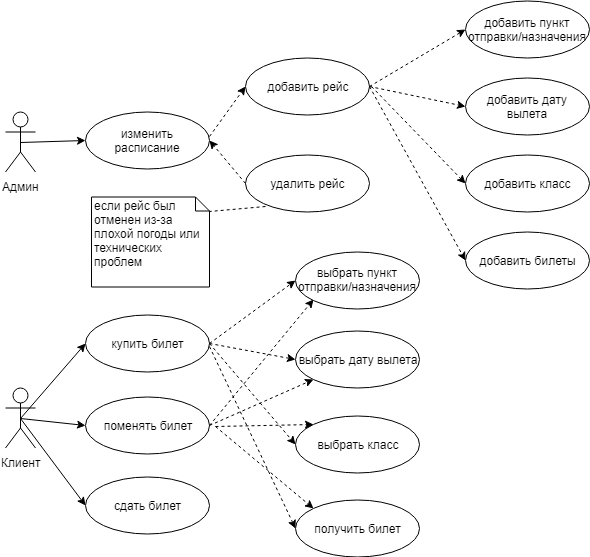

The diagram above was exported from draw.io. Its source (the exported page's mxGraphModel, read from the mxfile embedded in the PNG):
<mxGraphModel dx="1010" dy="533" grid="1" gridSize="10" guides="1" tooltips="1" connect="1" arrows="1" fold="1" page="1" pageScale="1" pageWidth="827" pageHeight="1169" math="0" shadow="0">
  <root>
    <mxCell id="0" />
    <mxCell id="1" parent="0" />
    <mxCell id="ToukVP8e9WSicqR4VsXN-10" value="Админ" style="shape=umlActor;verticalLabelPosition=bottom;labelBackgroundColor=#ffffff;verticalAlign=top;html=1;" parent="1" vertex="1">
      <mxGeometry x="10" y="125.5" width="30" height="60" as="geometry" />
    </mxCell>
    <mxCell id="ToukVP8e9WSicqR4VsXN-12" value="Клиент" style="shape=umlActor;verticalLabelPosition=bottom;labelBackgroundColor=#ffffff;verticalAlign=top;html=1;" parent="1" vertex="1">
      <mxGeometry x="10" y="401.5" width="30" height="60" as="geometry" />
    </mxCell>
    <mxCell id="ToukVP8e9WSicqR4VsXN-13" value="поменять билет" style="ellipse;whiteSpace=wrap;html=1;fontSize=12;" parent="1" vertex="1">
      <mxGeometry x="90" y="410" width="124" height="57" as="geometry" />
    </mxCell>
    <mxCell id="ToukVP8e9WSicqR4VsXN-16" value="выбрать дату вылета" style="ellipse;whiteSpace=wrap;html=1;fontSize=12;" parent="1" vertex="1">
      <mxGeometry x="300" y="344.5" width="124" height="57" as="geometry" />
    </mxCell>
    <mxCell id="ToukVP8e9WSicqR4VsXN-17" value="выбрать класс" style="ellipse;whiteSpace=wrap;html=1;fontSize=12;" parent="1" vertex="1">
      <mxGeometry x="300" y="429" width="124" height="57" as="geometry" />
    </mxCell>
    <mxCell id="ToukVP8e9WSicqR4VsXN-18" value="выбрать пункт отправки/назначения" style="ellipse;whiteSpace=wrap;html=1;fontSize=12;" parent="1" vertex="1">
      <mxGeometry x="300" y="265" width="124" height="57" as="geometry" />
    </mxCell>
    <mxCell id="ToukVP8e9WSicqR4VsXN-19" value="добавить рейс" style="ellipse;whiteSpace=wrap;html=1;fontSize=12;" parent="1" vertex="1">
      <mxGeometry x="250" y="71.5" width="124" height="57" as="geometry" />
    </mxCell>
    <mxCell id="ToukVP8e9WSicqR4VsXN-20" value="изменить расписание" style="ellipse;whiteSpace=wrap;html=1;fontSize=12;" parent="1" vertex="1">
      <mxGeometry x="90" y="125.5" width="124" height="57" as="geometry" />
    </mxCell>
    <mxCell id="ToukVP8e9WSicqR4VsXN-21" value="сдать билет" style="ellipse;whiteSpace=wrap;html=1;fontSize=12;" parent="1" vertex="1">
      <mxGeometry x="90" y="490" width="124" height="57" as="geometry" />
    </mxCell>
    <mxCell id="ToukVP8e9WSicqR4VsXN-22" value="получить билет" style="ellipse;whiteSpace=wrap;html=1;fontSize=12;" parent="1" vertex="1">
      <mxGeometry x="300" y="513" width="124" height="57" as="geometry" />
    </mxCell>
    <mxCell id="ToukVP8e9WSicqR4VsXN-23" value="купить билет" style="ellipse;whiteSpace=wrap;html=1;fontSize=12;" parent="1" vertex="1">
      <mxGeometry x="90" y="328.5" width="124" height="57" as="geometry" />
    </mxCell>
    <mxCell id="ToukVP8e9WSicqR4VsXN-36" value="" style="endArrow=classic;html=1;fontSize=12;exitX=0.5;exitY=0.5;exitDx=0;exitDy=0;exitPerimeter=0;entryX=0;entryY=0.5;entryDx=0;entryDy=0;" parent="1" source="ToukVP8e9WSicqR4VsXN-12" target="ToukVP8e9WSicqR4VsXN-23" edge="1">
      <mxGeometry width="50" height="50" relative="1" as="geometry">
        <mxPoint x="10" y="680" as="sourcePoint" />
        <mxPoint x="60" y="630" as="targetPoint" />
      </mxGeometry>
    </mxCell>
    <mxCell id="ToukVP8e9WSicqR4VsXN-37" value="" style="endArrow=classic;html=1;fontSize=12;entryX=0;entryY=0.5;entryDx=0;entryDy=0;exitX=0.5;exitY=0.5;exitDx=0;exitDy=0;exitPerimeter=0;" parent="1" source="ToukVP8e9WSicqR4VsXN-12" target="ToukVP8e9WSicqR4VsXN-13" edge="1">
      <mxGeometry width="50" height="50" relative="1" as="geometry">
        <mxPoint x="10" y="680" as="sourcePoint" />
        <mxPoint x="60" y="630" as="targetPoint" />
      </mxGeometry>
    </mxCell>
    <mxCell id="ToukVP8e9WSicqR4VsXN-38" value="" style="endArrow=classic;html=1;fontSize=12;exitX=0.5;exitY=0.5;exitDx=0;exitDy=0;exitPerimeter=0;entryX=0;entryY=0.5;entryDx=0;entryDy=0;" parent="1" source="ToukVP8e9WSicqR4VsXN-12" target="ToukVP8e9WSicqR4VsXN-21" edge="1">
      <mxGeometry width="50" height="50" relative="1" as="geometry">
        <mxPoint x="10" y="680" as="sourcePoint" />
        <mxPoint x="60" y="630" as="targetPoint" />
      </mxGeometry>
    </mxCell>
    <mxCell id="ToukVP8e9WSicqR4VsXN-39" value="" style="endArrow=classic;html=1;fontSize=12;entryX=0;entryY=0.5;entryDx=0;entryDy=0;exitX=0.5;exitY=0.5;exitDx=0;exitDy=0;exitPerimeter=0;" parent="1" source="ToukVP8e9WSicqR4VsXN-10" target="ToukVP8e9WSicqR4VsXN-20" edge="1">
      <mxGeometry width="50" height="50" relative="1" as="geometry">
        <mxPoint x="10" y="680" as="sourcePoint" />
        <mxPoint x="60" y="630" as="targetPoint" />
      </mxGeometry>
    </mxCell>
    <mxCell id="ToukVP8e9WSicqR4VsXN-47" value="" style="endArrow=classic;dashed=1;html=1;fontSize=12;entryX=0;entryY=0.5;entryDx=0;entryDy=0;endFill=1;" parent="1" target="ToukVP8e9WSicqR4VsXN-19" edge="1">
      <mxGeometry width="50" height="50" relative="1" as="geometry">
        <mxPoint x="214" y="150" as="sourcePoint" />
        <mxPoint x="264" y="100" as="targetPoint" />
      </mxGeometry>
    </mxCell>
    <mxCell id="ToukVP8e9WSicqR4VsXN-49" value="" style="endArrow=classic;dashed=1;html=1;fontSize=12;entryX=0;entryY=0.5;entryDx=0;entryDy=0;exitX=1;exitY=0.5;exitDx=0;exitDy=0;endFill=1;" parent="1" source="ToukVP8e9WSicqR4VsXN-23" target="ToukVP8e9WSicqR4VsXN-18" edge="1">
      <mxGeometry width="50" height="50" relative="1" as="geometry">
        <mxPoint x="224" y="160" as="sourcePoint" />
        <mxPoint x="260" y="110" as="targetPoint" />
      </mxGeometry>
    </mxCell>
    <mxCell id="ToukVP8e9WSicqR4VsXN-51" value="" style="endArrow=classic;dashed=1;html=1;fontSize=12;entryX=0;entryY=0.5;entryDx=0;entryDy=0;exitX=1;exitY=0.5;exitDx=0;exitDy=0;endFill=1;" parent="1" source="ToukVP8e9WSicqR4VsXN-23" target="ToukVP8e9WSicqR4VsXN-16" edge="1">
      <mxGeometry width="50" height="50" relative="1" as="geometry">
        <mxPoint x="224" y="367" as="sourcePoint" />
        <mxPoint x="310" y="304" as="targetPoint" />
      </mxGeometry>
    </mxCell>
    <mxCell id="ToukVP8e9WSicqR4VsXN-52" value="" style="endArrow=classic;dashed=1;html=1;fontSize=12;entryX=0;entryY=0.5;entryDx=0;entryDy=0;exitX=1;exitY=0.5;exitDx=0;exitDy=0;endFill=1;" parent="1" source="ToukVP8e9WSicqR4VsXN-23" target="ToukVP8e9WSicqR4VsXN-17" edge="1">
      <mxGeometry width="50" height="50" relative="1" as="geometry">
        <mxPoint x="224" y="367" as="sourcePoint" />
        <mxPoint x="310" y="383" as="targetPoint" />
      </mxGeometry>
    </mxCell>
    <mxCell id="ToukVP8e9WSicqR4VsXN-53" value="" style="endArrow=classic;dashed=1;html=1;fontSize=12;entryX=0;entryY=0.5;entryDx=0;entryDy=0;endFill=1;" parent="1" target="ToukVP8e9WSicqR4VsXN-22" edge="1">
      <mxGeometry width="50" height="50" relative="1" as="geometry">
        <mxPoint x="214" y="360" as="sourcePoint" />
        <mxPoint x="300" y="493" as="targetPoint" />
      </mxGeometry>
    </mxCell>
    <mxCell id="ToukVP8e9WSicqR4VsXN-55" value="добавить билеты" style="ellipse;whiteSpace=wrap;html=1;fontSize=12;" parent="1" vertex="1">
      <mxGeometry x="470" y="245.5" width="124" height="57" as="geometry" />
    </mxCell>
    <mxCell id="ToukVP8e9WSicqR4VsXN-56" value="" style="endArrow=classic;dashed=1;html=1;fontSize=12;entryX=0;entryY=0.5;entryDx=0;entryDy=0;exitX=1;exitY=0.5;exitDx=0;exitDy=0;endFill=1;" parent="1" source="ToukVP8e9WSicqR4VsXN-19" target="ToukVP8e9WSicqR4VsXN-55" edge="1">
      <mxGeometry width="50" height="50" relative="1" as="geometry">
        <mxPoint x="380" y="100" as="sourcePoint" />
        <mxPoint x="430" y="71.5" as="targetPoint" />
      </mxGeometry>
    </mxCell>
    <mxCell id="sj-R1uJnZhzpT3gy7dt4-1" value="удалить рейс" style="ellipse;whiteSpace=wrap;html=1;fontSize=12;" parent="1" vertex="1">
      <mxGeometry x="250" y="168.5" width="124" height="57" as="geometry" />
    </mxCell>
    <mxCell id="sj-R1uJnZhzpT3gy7dt4-2" value="" style="endArrow=classic;dashed=1;html=1;entryX=1;entryY=0.5;entryDx=0;entryDy=0;exitX=0;exitY=0.5;exitDx=0;exitDy=0;endFill=1;" parent="1" source="sj-R1uJnZhzpT3gy7dt4-1" target="ToukVP8e9WSicqR4VsXN-20" edge="1">
      <mxGeometry width="50" height="50" relative="1" as="geometry">
        <mxPoint x="152" y="260" as="sourcePoint" />
        <mxPoint x="202" y="210" as="targetPoint" />
        <Array as="points" />
      </mxGeometry>
    </mxCell>
    <mxCell id="sj-R1uJnZhzpT3gy7dt4-4" value="если рейс был отменен из-за плохой погоды или технических проблем" style="shape=note;whiteSpace=wrap;html=1;size=14;verticalAlign=top;align=left;spacingTop=-6;fillColor=#FFFFFF;" parent="1" vertex="1">
      <mxGeometry x="96" y="210.5" width="118" height="90" as="geometry" />
    </mxCell>
    <mxCell id="sj-R1uJnZhzpT3gy7dt4-5" value="" style="endArrow=none;dashed=1;html=1;entryX=0;entryY=0;entryDx=118;entryDy=14;entryPerimeter=0;" parent="1" target="sj-R1uJnZhzpT3gy7dt4-4" edge="1">
      <mxGeometry width="50" height="50" relative="1" as="geometry">
        <mxPoint x="270" y="220" as="sourcePoint" />
        <mxPoint x="463" y="182.5" as="targetPoint" />
      </mxGeometry>
    </mxCell>
    <mxCell id="sj-R1uJnZhzpT3gy7dt4-6" value="" style="endArrow=classic;dashed=1;html=1;exitX=1;exitY=0.5;exitDx=0;exitDy=0;entryX=0;entryY=1;entryDx=0;entryDy=0;endFill=1;" parent="1" source="ToukVP8e9WSicqR4VsXN-13" target="ToukVP8e9WSicqR4VsXN-18" edge="1">
      <mxGeometry width="50" height="50" relative="1" as="geometry">
        <mxPoint x="214" y="538" as="sourcePoint" />
        <mxPoint x="264" y="488" as="targetPoint" />
      </mxGeometry>
    </mxCell>
    <mxCell id="sj-R1uJnZhzpT3gy7dt4-7" value="" style="endArrow=classic;dashed=1;html=1;exitX=1;exitY=0.5;exitDx=0;exitDy=0;entryX=0;entryY=1;entryDx=0;entryDy=0;endFill=1;" parent="1" source="ToukVP8e9WSicqR4VsXN-13" target="ToukVP8e9WSicqR4VsXN-16" edge="1">
      <mxGeometry width="50" height="50" relative="1" as="geometry">
        <mxPoint x="225" y="507.5" as="sourcePoint" />
        <mxPoint x="275" y="457.5" as="targetPoint" />
      </mxGeometry>
    </mxCell>
    <mxCell id="sj-R1uJnZhzpT3gy7dt4-8" value="" style="endArrow=classic;dashed=1;html=1;entryX=0;entryY=0;entryDx=0;entryDy=0;endFill=1;" parent="1" target="ToukVP8e9WSicqR4VsXN-17" edge="1">
      <mxGeometry width="50" height="50" relative="1" as="geometry">
        <mxPoint x="220" y="440" as="sourcePoint" />
        <mxPoint x="290" y="450" as="targetPoint" />
      </mxGeometry>
    </mxCell>
    <mxCell id="sj-R1uJnZhzpT3gy7dt4-9" value="" style="endArrow=classic;dashed=1;html=1;entryX=0;entryY=0;entryDx=0;entryDy=0;endFill=1;" parent="1" target="ToukVP8e9WSicqR4VsXN-22" edge="1">
      <mxGeometry width="50" height="50" relative="1" as="geometry">
        <mxPoint x="220" y="440" as="sourcePoint" />
        <mxPoint x="255" y="520" as="targetPoint" />
      </mxGeometry>
    </mxCell>
    <mxCell id="TWdrpA08iNuUtXIQzm4Y-1" value="добавить пункт отправки/назначения" style="ellipse;whiteSpace=wrap;html=1;fontSize=12;" parent="1" vertex="1">
      <mxGeometry x="470" y="14.5" width="124" height="57" as="geometry" />
    </mxCell>
    <mxCell id="TWdrpA08iNuUtXIQzm4Y-2" value="добавить дату вылета" style="ellipse;whiteSpace=wrap;html=1;fontSize=12;" parent="1" vertex="1">
      <mxGeometry x="470" y="91.5" width="124" height="57" as="geometry" />
    </mxCell>
    <mxCell id="TWdrpA08iNuUtXIQzm4Y-3" value="добавить класс" style="ellipse;whiteSpace=wrap;html=1;fontSize=12;" parent="1" vertex="1">
      <mxGeometry x="470" y="168.5" width="124" height="57" as="geometry" />
    </mxCell>
    <mxCell id="TWdrpA08iNuUtXIQzm4Y-4" value="" style="endArrow=classic;dashed=1;html=1;fontSize=12;entryX=0;entryY=0.5;entryDx=0;entryDy=0;endFill=1;exitX=1;exitY=0.5;exitDx=0;exitDy=0;" parent="1" source="ToukVP8e9WSicqR4VsXN-19" target="TWdrpA08iNuUtXIQzm4Y-1" edge="1">
      <mxGeometry width="50" height="50" relative="1" as="geometry">
        <mxPoint x="224" y="160" as="sourcePoint" />
        <mxPoint x="260" y="110" as="targetPoint" />
      </mxGeometry>
    </mxCell>
    <mxCell id="TWdrpA08iNuUtXIQzm4Y-5" value="" style="endArrow=classic;dashed=1;html=1;fontSize=12;entryX=0;entryY=0.5;entryDx=0;entryDy=0;endFill=1;exitX=1;exitY=0.5;exitDx=0;exitDy=0;" parent="1" source="ToukVP8e9WSicqR4VsXN-19" target="TWdrpA08iNuUtXIQzm4Y-2" edge="1">
      <mxGeometry width="50" height="50" relative="1" as="geometry">
        <mxPoint x="366" y="90" as="sourcePoint" />
        <mxPoint x="460" y="53" as="targetPoint" />
      </mxGeometry>
    </mxCell>
    <mxCell id="TWdrpA08iNuUtXIQzm4Y-6" value="" style="endArrow=classic;dashed=1;html=1;fontSize=12;entryX=0;entryY=0.5;entryDx=0;entryDy=0;endFill=1;exitX=1;exitY=0;exitDx=0;exitDy=0;" parent="1" target="TWdrpA08iNuUtXIQzm4Y-3" edge="1">
      <mxGeometry width="50" height="50" relative="1" as="geometry">
        <mxPoint x="376" y="100" as="sourcePoint" />
        <mxPoint x="470" y="63" as="targetPoint" />
      </mxGeometry>
    </mxCell>
  </root>
</mxGraphModel>